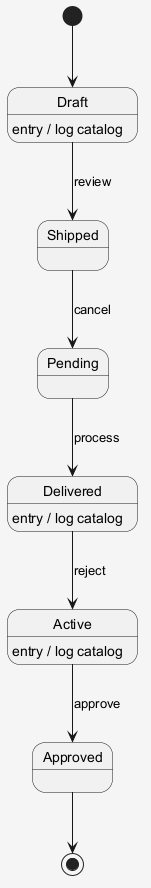

The diagram above was rendered by PlantUML. Its source (embedded in the PNG):
@startuml
skinparam shadowing false
skinparam backgroundColor #F5F5F5
[*] --> Draft
Draft --> Shipped : review
Draft : entry / log catalog
Shipped --> Pending : cancel
Pending --> Delivered : process
Delivered --> Active : reject
Delivered : entry / log catalog
Active --> Approved : approve
Active : entry / log catalog
Approved --> [*]
@enduml